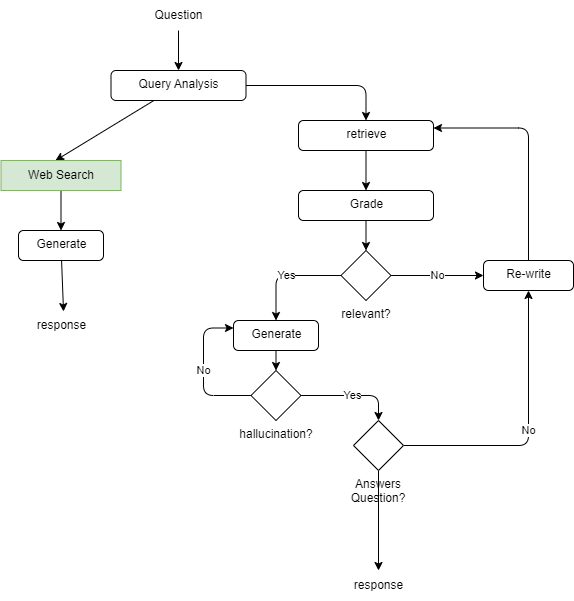

The diagram above was exported from draw.io. Its source (the exported page's mxGraphModel, read from the mxfile embedded in the PNG):
<mxGraphModel dx="696" dy="375" grid="1" gridSize="10" guides="1" tooltips="1" connect="1" arrows="1" fold="1" page="1" pageScale="1" pageWidth="850" pageHeight="1100" math="0" shadow="0">
  <root>
    <mxCell id="0" />
    <mxCell id="1" parent="0" />
    <mxCell id="9" style="edgeStyle=none;html=1;entryX=0.454;entryY=0;entryDx=0;entryDy=0;entryPerimeter=0;" edge="1" parent="1" source="4" target="8">
      <mxGeometry relative="1" as="geometry" />
    </mxCell>
    <mxCell id="31" style="edgeStyle=orthogonalEdgeStyle;html=1;" edge="1" parent="1" source="4" target="13">
      <mxGeometry relative="1" as="geometry" />
    </mxCell>
    <mxCell id="4" value="Query Analysis" style="html=1;align=center;verticalAlign=top;rounded=1;absoluteArcSize=1;arcSize=10;dashed=0;" vertex="1" parent="1">
      <mxGeometry x="207.5" y="90" width="135" height="30" as="geometry" />
    </mxCell>
    <mxCell id="6" style="edgeStyle=none;html=1;" edge="1" parent="1" source="5" target="4">
      <mxGeometry relative="1" as="geometry" />
    </mxCell>
    <mxCell id="5" value="Question" style="text;html=1;align=center;verticalAlign=middle;resizable=0;points=[];autosize=1;strokeColor=none;fillColor=none;" vertex="1" parent="1">
      <mxGeometry x="240" y="20" width="70" height="30" as="geometry" />
    </mxCell>
    <mxCell id="12" style="edgeStyle=none;html=1;entryX=0.536;entryY=0.033;entryDx=0;entryDy=0;entryPerimeter=0;" edge="1" parent="1" source="7" target="11">
      <mxGeometry relative="1" as="geometry" />
    </mxCell>
    <mxCell id="7" value="Generate" style="html=1;align=center;verticalAlign=top;rounded=1;absoluteArcSize=1;arcSize=10;dashed=0;" vertex="1" parent="1">
      <mxGeometry x="115" y="250" width="85" height="30" as="geometry" />
    </mxCell>
    <mxCell id="10" style="edgeStyle=none;html=1;entryX=0.5;entryY=0;entryDx=0;entryDy=0;" edge="1" parent="1" source="8" target="7">
      <mxGeometry relative="1" as="geometry" />
    </mxCell>
    <mxCell id="8" value="Web Search" style="rounded=0;whiteSpace=wrap;html=1;fillColor=#d5e8d4;strokeColor=#82b366;" vertex="1" parent="1">
      <mxGeometry x="97.5" y="180" width="120" height="30" as="geometry" />
    </mxCell>
    <mxCell id="11" value="response" style="text;html=1;align=center;verticalAlign=middle;resizable=0;points=[];autosize=1;strokeColor=none;fillColor=none;" vertex="1" parent="1">
      <mxGeometry x="122.5" y="330" width="70" height="30" as="geometry" />
    </mxCell>
    <mxCell id="17" style="edgeStyle=none;html=1;exitX=0.5;exitY=1;exitDx=0;exitDy=0;" edge="1" parent="1" source="13" target="14">
      <mxGeometry relative="1" as="geometry" />
    </mxCell>
    <mxCell id="13" value="retrieve" style="html=1;align=center;verticalAlign=top;rounded=1;absoluteArcSize=1;arcSize=10;dashed=0;" vertex="1" parent="1">
      <mxGeometry x="395" y="140" width="135" height="30" as="geometry" />
    </mxCell>
    <mxCell id="18" style="edgeStyle=none;html=1;entryX=0.5;entryY=0;entryDx=0;entryDy=0;" edge="1" parent="1" source="14" target="16">
      <mxGeometry relative="1" as="geometry" />
    </mxCell>
    <mxCell id="14" value="Grade" style="html=1;align=center;verticalAlign=top;rounded=1;absoluteArcSize=1;arcSize=10;dashed=0;" vertex="1" parent="1">
      <mxGeometry x="395" y="210" width="135" height="30" as="geometry" />
    </mxCell>
    <mxCell id="19" style="edgeStyle=orthogonalEdgeStyle;html=1;entryX=1;entryY=0.25;entryDx=0;entryDy=0;exitX=0.5;exitY=0;exitDx=0;exitDy=0;" edge="1" parent="1" source="15" target="13">
      <mxGeometry relative="1" as="geometry" />
    </mxCell>
    <mxCell id="15" value="Re-write" style="html=1;align=center;verticalAlign=top;rounded=1;absoluteArcSize=1;arcSize=10;dashed=0;" vertex="1" parent="1">
      <mxGeometry x="580" y="280" width="90" height="30" as="geometry" />
    </mxCell>
    <mxCell id="20" value="No" style="edgeStyle=orthogonalEdgeStyle;html=1;entryX=0;entryY=0.5;entryDx=0;entryDy=0;" edge="1" parent="1" source="16" target="15">
      <mxGeometry relative="1" as="geometry" />
    </mxCell>
    <mxCell id="22" value="Yes" style="edgeStyle=orthogonalEdgeStyle;html=1;entryX=0.5;entryY=0;entryDx=0;entryDy=0;" edge="1" parent="1" source="16" target="21">
      <mxGeometry relative="1" as="geometry" />
    </mxCell>
    <mxCell id="16" value="relevant?" style="rhombus;whiteSpace=wrap;html=1;labelPosition=center;verticalLabelPosition=bottom;align=center;verticalAlign=top;" vertex="1" parent="1">
      <mxGeometry x="437.5" y="270" width="50" height="50" as="geometry" />
    </mxCell>
    <mxCell id="24" value="" style="edgeStyle=orthogonalEdgeStyle;html=1;" edge="1" parent="1" source="21" target="23">
      <mxGeometry relative="1" as="geometry" />
    </mxCell>
    <mxCell id="21" value="Generate" style="html=1;align=center;verticalAlign=top;rounded=1;absoluteArcSize=1;arcSize=10;dashed=0;" vertex="1" parent="1">
      <mxGeometry x="330" y="340" width="85" height="30" as="geometry" />
    </mxCell>
    <mxCell id="25" value="No" style="edgeStyle=orthogonalEdgeStyle;html=1;entryX=0;entryY=0.25;entryDx=0;entryDy=0;" edge="1" parent="1" source="23" target="21">
      <mxGeometry relative="1" as="geometry">
        <Array as="points">
          <mxPoint x="300" y="415" />
          <mxPoint x="300" y="348" />
        </Array>
      </mxGeometry>
    </mxCell>
    <mxCell id="27" value="Yes" style="edgeStyle=orthogonalEdgeStyle;html=1;entryX=0.5;entryY=0;entryDx=0;entryDy=0;" edge="1" parent="1" source="23" target="26">
      <mxGeometry relative="1" as="geometry" />
    </mxCell>
    <mxCell id="23" value="hallucination?" style="rhombus;whiteSpace=wrap;html=1;labelPosition=center;verticalLabelPosition=bottom;align=center;verticalAlign=top;" vertex="1" parent="1">
      <mxGeometry x="347.5" y="390" width="50" height="50" as="geometry" />
    </mxCell>
    <mxCell id="28" value="No" style="edgeStyle=orthogonalEdgeStyle;html=1;entryX=0.5;entryY=1;entryDx=0;entryDy=0;" edge="1" parent="1" source="26" target="15">
      <mxGeometry relative="1" as="geometry" />
    </mxCell>
    <mxCell id="29" style="edgeStyle=orthogonalEdgeStyle;html=1;" edge="1" parent="1" source="26">
      <mxGeometry relative="1" as="geometry">
        <mxPoint x="475" y="590" as="targetPoint" />
      </mxGeometry>
    </mxCell>
    <mxCell id="26" value="Answers Question?" style="rhombus;whiteSpace=wrap;html=1;labelPosition=center;verticalLabelPosition=bottom;align=center;verticalAlign=top;" vertex="1" parent="1">
      <mxGeometry x="450" y="440" width="50" height="50" as="geometry" />
    </mxCell>
    <mxCell id="30" value="response" style="text;html=1;align=center;verticalAlign=middle;resizable=0;points=[];autosize=1;strokeColor=none;fillColor=none;" vertex="1" parent="1">
      <mxGeometry x="440" y="590" width="70" height="30" as="geometry" />
    </mxCell>
  </root>
</mxGraphModel>